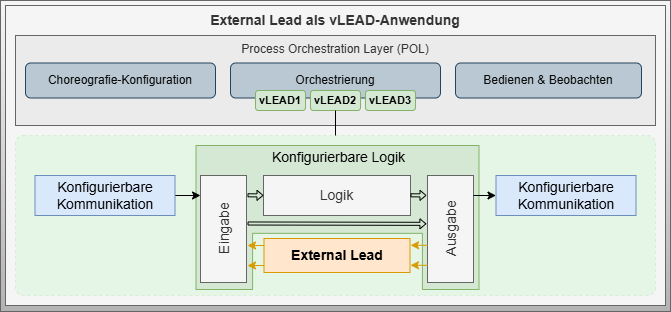

The diagram above was exported from draw.io. Its source (the exported page's mxGraphModel, read from the mxfile embedded in the PNG):
<mxGraphModel dx="239" dy="607" grid="1" gridSize="10" guides="1" tooltips="1" connect="1" arrows="1" fold="1" page="1" pageScale="1" pageWidth="827" pageHeight="1169" math="0" shadow="0">
  <root>
    <mxCell id="0" />
    <mxCell id="1" parent="0" />
    <mxCell id="47" value="" style="rounded=0;whiteSpace=wrap;html=1;fontSize=14;fillColor=#f5f5f5;gradientColor=#b3b3b3;strokeColor=#666666;fontColor=#0A0A0A;fontStyle=1;verticalAlign=middle;" parent="1" vertex="1">
      <mxGeometry x="1145" y="5" width="670" height="311" as="geometry" />
    </mxCell>
    <mxCell id="48" value="External Lead als vLEAD-Anwendung" style="rounded=0;whiteSpace=wrap;html=1;fontSize=14;fillColor=#f5f5f5;gradientColor=none;strokeColor=#666666;fontColor=#333333;fontStyle=1;verticalAlign=top;perimeterSpacing=1;strokeWidth=1;" parent="1" vertex="1">
      <mxGeometry x="1150" y="10" width="660" height="300" as="geometry" />
    </mxCell>
    <mxCell id="68" value="Process Orchestration Layer (POL)" style="rounded=0;whiteSpace=wrap;html=1;fillColor=#EBEBEB;fontColor=#333333;strokeColor=#666666;verticalAlign=top;fontStyle=0;fontSize=12;" parent="1" vertex="1">
      <mxGeometry x="1160" y="40" width="640" height="90" as="geometry" />
    </mxCell>
    <mxCell id="69" value="Choreografie-Konfiguration" style="rounded=1;whiteSpace=wrap;html=1;fillColor=#bac8d3;strokeColor=#23445d;fontColor=#0A0A0A;fontStyle=0;verticalAlign=middle;" parent="1" vertex="1">
      <mxGeometry x="1170" y="67.5" width="190" height="35" as="geometry" />
    </mxCell>
    <mxCell id="70" value="Orchestrierung" style="rounded=1;whiteSpace=wrap;html=1;fillColor=#bac8d3;strokeColor=#23445d;fontColor=#0A0A0A;fontStyle=0;verticalAlign=middle;" parent="1" vertex="1">
      <mxGeometry x="1375" y="67.5" width="210" height="35" as="geometry" />
    </mxCell>
    <mxCell id="71" value="Bedienen &amp;amp; Beobachten" style="rounded=1;whiteSpace=wrap;html=1;fillColor=#bac8d3;strokeColor=#23445d;fontColor=#0A0A0A;fontStyle=0;verticalAlign=middle;" parent="1" vertex="1">
      <mxGeometry x="1600" y="67.5" width="186" height="35" as="geometry" />
    </mxCell>
    <mxCell id="73" value="vLEAD1" style="rounded=1;whiteSpace=wrap;html=1;strokeColor=#82b366;align=center;verticalAlign=middle;fontFamily=Helvetica;fontSize=11;fontColor=default;fillColor=#d5e8d4;fontStyle=1" parent="1" vertex="1">
      <mxGeometry x="1400" y="95" width="50" height="20" as="geometry" />
    </mxCell>
    <mxCell id="75" value="vLEAD2" style="rounded=1;whiteSpace=wrap;html=1;strokeColor=#82b366;align=center;verticalAlign=middle;fontFamily=Helvetica;fontSize=11;fontColor=default;fillColor=#d5e8d4;fontStyle=1" parent="1" vertex="1">
      <mxGeometry x="1455" y="95" width="50" height="20" as="geometry" />
    </mxCell>
    <mxCell id="76" value="vLEAD3" style="rounded=1;whiteSpace=wrap;html=1;strokeColor=#82b366;align=center;verticalAlign=middle;fontFamily=Helvetica;fontSize=11;fontColor=default;fillColor=#d5e8d4;fontStyle=1" parent="1" vertex="1">
      <mxGeometry x="1510" y="95" width="50" height="20" as="geometry" />
    </mxCell>
    <mxCell id="78" value="" style="rounded=1;whiteSpace=wrap;html=1;arcSize=5;dashed=1;fillColor=#66FF66;strokeColor=#009900;opacity=10;" parent="1" vertex="1">
      <mxGeometry x="1160" y="140" width="640" height="160" as="geometry" />
    </mxCell>
    <mxCell id="80" value="" style="endArrow=none;html=1;entryX=0.5;entryY=0;entryDx=0;entryDy=0;exitX=0.5;exitY=1;exitDx=0;exitDy=0;" parent="1" source="75" target="78" edge="1">
      <mxGeometry width="50" height="50" relative="1" as="geometry">
        <mxPoint x="1491" y="152" as="sourcePoint" />
        <mxPoint x="1429" y="125" as="targetPoint" />
      </mxGeometry>
    </mxCell>
    <mxCell id="81" value="" style="verticalLabelPosition=bottom;verticalAlign=middle;html=1;shape=mxgraph.basic.polygon;polyCoords=[[0,1],[0,0],[1,0],[1,1],[0.8,1],[0.8,0.61],[0.2,0.61],[0.2,1]];polyline=0;fillColor=#d5e8d4;strokeColor=#82b366;fontSize=14;" vertex="1" parent="1">
      <mxGeometry x="1340.5" y="150" width="283" height="144" as="geometry" />
    </mxCell>
    <mxCell id="82" value="Eingabe" style="rounded=0;whiteSpace=wrap;html=1;fillColor=#f5f5f5;strokeColor=#666666;fontColor=#333333;fontSize=14;horizontal=0;verticalAlign=middle;" vertex="1" parent="1">
      <mxGeometry x="1345" y="180" width="46" height="107" as="geometry" />
    </mxCell>
    <mxCell id="83" value="Ausgabe" style="rounded=0;whiteSpace=wrap;html=1;fillColor=#f5f5f5;strokeColor=#666666;fontColor=#333333;fontSize=14;horizontal=0;verticalAlign=middle;" vertex="1" parent="1">
      <mxGeometry x="1572" y="180" width="46" height="107" as="geometry" />
    </mxCell>
    <mxCell id="84" value="Logik" style="rounded=0;whiteSpace=wrap;html=1;fillColor=#f5f5f5;strokeColor=#666666;fontColor=#333333;fontSize=14;verticalAlign=middle;" vertex="1" parent="1">
      <mxGeometry x="1408" y="180" width="147" height="40" as="geometry" />
    </mxCell>
    <mxCell id="85" style="edgeStyle=none;html=1;exitX=1;exitY=0.5;exitDx=0;exitDy=0;fontColor=#000000;strokeColor=#000000;shape=flexArrow;endWidth=5.882352941176471;endSize=1.6705882352941175;width=3.0588235294117645;fontSize=14;verticalAlign=middle;" edge="1" parent="1">
      <mxGeometry relative="1" as="geometry">
        <mxPoint x="1392" y="199.80000000000018" as="sourcePoint" />
        <mxPoint x="1408" y="199.92000000000007" as="targetPoint" />
      </mxGeometry>
    </mxCell>
    <mxCell id="86" style="edgeStyle=none;html=1;exitX=1;exitY=0.5;exitDx=0;exitDy=0;fontColor=#000000;strokeColor=#000000;shape=flexArrow;endWidth=5.882352941176471;endSize=1.6705882352941175;width=3.0588235294117645;fontSize=14;verticalAlign=middle;" edge="1" parent="1">
      <mxGeometry relative="1" as="geometry">
        <mxPoint x="1555" y="199.80000000000018" as="sourcePoint" />
        <mxPoint x="1571" y="199.92000000000007" as="targetPoint" />
      </mxGeometry>
    </mxCell>
    <mxCell id="87" style="edgeStyle=none;html=1;exitX=1;exitY=0.5;exitDx=0;exitDy=0;fontColor=#000000;strokeColor=#d79b00;endArrow=none;endFill=0;startArrow=classic;startFill=1;entryX=0.002;entryY=0.219;entryDx=0;entryDy=0;entryPerimeter=0;fontSize=14;verticalAlign=middle;fillColor=#ffe6cc;" edge="1" parent="1">
      <mxGeometry relative="1" as="geometry">
        <mxPoint x="1392" y="270" as="sourcePoint" />
        <mxPoint x="1409.092" y="270.00599999999986" as="targetPoint" />
      </mxGeometry>
    </mxCell>
    <mxCell id="88" style="edgeStyle=none;html=1;exitX=1;exitY=0.5;exitDx=0;exitDy=0;fontColor=#000000;strokeColor=#d79b00;endArrow=none;endFill=0;startArrow=classic;startFill=1;entryX=0.002;entryY=0.219;entryDx=0;entryDy=0;entryPerimeter=0;fontSize=14;verticalAlign=middle;fillColor=#ffe6cc;" edge="1" parent="1">
      <mxGeometry relative="1" as="geometry">
        <mxPoint x="1392" y="250" as="sourcePoint" />
        <mxPoint x="1409.092" y="250.00599999999986" as="targetPoint" />
      </mxGeometry>
    </mxCell>
    <mxCell id="89" style="edgeStyle=none;html=1;exitX=1;exitY=0.5;exitDx=0;exitDy=0;fontColor=#000000;strokeColor=#d79b00;endArrow=none;endFill=0;startArrow=classic;startFill=1;entryX=0.002;entryY=0.219;entryDx=0;entryDy=0;entryPerimeter=0;fontSize=14;verticalAlign=middle;fillColor=#ffe6cc;" edge="1" parent="1">
      <mxGeometry relative="1" as="geometry">
        <mxPoint x="1555" y="269.77" as="sourcePoint" />
        <mxPoint x="1572.0919999999996" y="269.77599999999984" as="targetPoint" />
      </mxGeometry>
    </mxCell>
    <mxCell id="90" style="edgeStyle=none;html=1;exitX=1;exitY=0.5;exitDx=0;exitDy=0;fontColor=#000000;strokeColor=#d79b00;endArrow=none;endFill=0;startArrow=classic;startFill=1;entryX=0.002;entryY=0.219;entryDx=0;entryDy=0;entryPerimeter=0;fontSize=14;verticalAlign=middle;fillColor=#ffe6cc;" edge="1" parent="1">
      <mxGeometry relative="1" as="geometry">
        <mxPoint x="1555.0900000000001" y="249.76999999999998" as="sourcePoint" />
        <mxPoint x="1572.1819999999998" y="249.77599999999984" as="targetPoint" />
      </mxGeometry>
    </mxCell>
    <mxCell id="91" style="edgeStyle=none;html=1;exitX=1;exitY=0.5;exitDx=0;exitDy=0;fontColor=#000000;strokeColor=#000000;shape=flexArrow;endWidth=5.882352941176471;endSize=1.6705882352941175;width=3.0588235294117645;entryX=-0.002;entryY=0.177;entryDx=0;entryDy=0;entryPerimeter=0;fontSize=14;verticalAlign=middle;" edge="1" parent="1">
      <mxGeometry relative="1" as="geometry">
        <mxPoint x="1392" y="228.00000000000023" as="sourcePoint" />
        <mxPoint x="1570.9080000000004" y="228.32999999999993" as="targetPoint" />
      </mxGeometry>
    </mxCell>
    <mxCell id="92" style="edgeStyle=none;html=1;exitX=1;exitY=0.5;exitDx=0;exitDy=0;entryX=0;entryY=0.5;entryDx=0;entryDy=0;fontSize=14;verticalAlign=middle;" edge="1" parent="1" source="93">
      <mxGeometry relative="1" as="geometry">
        <mxPoint x="1345" y="200" as="targetPoint" />
      </mxGeometry>
    </mxCell>
    <mxCell id="93" value="Konfigurierbare Kommunikation" style="rounded=0;whiteSpace=wrap;html=1;fillColor=#dae8fc;strokeColor=#6c8ebf;verticalAlign=middle;fontStyle=0;fontSize=14;" vertex="1" parent="1">
      <mxGeometry x="1179.5" y="180" width="140" height="40" as="geometry" />
    </mxCell>
    <mxCell id="94" value="Konfigurierbare Kommunikation" style="rounded=0;whiteSpace=wrap;html=1;fillColor=#dae8fc;strokeColor=#6c8ebf;verticalAlign=middle;fontStyle=0;fontSize=14;" vertex="1" parent="1">
      <mxGeometry x="1640.5" y="180" width="140" height="40" as="geometry" />
    </mxCell>
    <mxCell id="95" style="edgeStyle=none;html=1;exitX=1;exitY=0.5;exitDx=0;exitDy=0;entryX=0;entryY=0.5;entryDx=0;entryDy=0;fontSize=14;verticalAlign=middle;" edge="1" parent="1" target="94">
      <mxGeometry relative="1" as="geometry">
        <mxPoint x="1618" y="200" as="sourcePoint" />
        <mxPoint x="1643.5460000000003" y="165.01999999999998" as="targetPoint" />
      </mxGeometry>
    </mxCell>
    <mxCell id="96" value="&#10;&lt;span style=&quot;color: rgb(0, 0, 0); font-family: Helvetica; font-size: 14px; font-style: normal; font-variant-ligatures: normal; font-variant-caps: normal; letter-spacing: normal; orphans: 2; text-align: center; text-indent: 0px; text-transform: none; widows: 2; word-spacing: 0px; -webkit-text-stroke-width: 0px; text-decoration-thickness: initial; text-decoration-style: initial; text-decoration-color: initial; float: none; display: inline !important;&quot;&gt;Konfigurierbare Logik&lt;/span&gt;&#10;&#10;" style="text;html=1;strokeColor=none;fillColor=none;align=center;verticalAlign=middle;whiteSpace=wrap;rounded=0;labelBackgroundColor=none;fontStyle=0;fontSize=14;" vertex="1" parent="1">
      <mxGeometry x="1345.5" y="155" width="275" height="30" as="geometry" />
    </mxCell>
    <mxCell id="97" value="External Lead" style="rounded=0;whiteSpace=wrap;html=1;fillColor=#ffe6cc;strokeColor=#d79b00;verticalAlign=middle;fontStyle=1;fontSize=14;" vertex="1" parent="1">
      <mxGeometry x="1408.5" y="243" width="146" height="34" as="geometry" />
    </mxCell>
  </root>
</mxGraphModel>